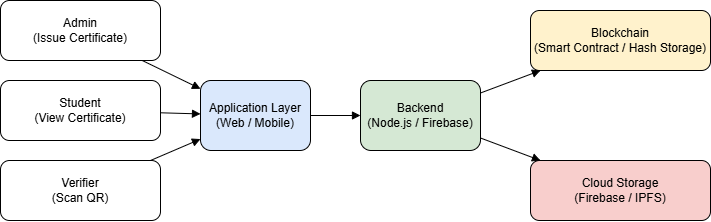

The diagram above was exported from draw.io. Its source (the exported page's mxGraphModel, read from the mxfile embedded in the PNG):
<mxGraphModel dx="1212" dy="733" grid="1" gridSize="10" guides="1" tooltips="1" connect="1" arrows="1" fold="1" page="1" pageScale="1" pageWidth="827" pageHeight="1169" math="0" shadow="0">
  <root>
    <mxCell id="0" />
    <mxCell id="1" parent="0" />
    <mxCell id="xr5r0pgY0mtSOwD9X9Mt-1" parent="1" style="rounded=1;whiteSpace=wrap;html=1;" value="Admin&#10;(Issue Certificate)" vertex="1">
      <mxGeometry height="60" width="160" x="170" y="70" as="geometry" />
    </mxCell>
    <mxCell id="xr5r0pgY0mtSOwD9X9Mt-2" parent="1" style="rounded=1;whiteSpace=wrap;html=1;" value="Student&#10;(View Certificate)" vertex="1">
      <mxGeometry height="60" width="160" x="170" y="150" as="geometry" />
    </mxCell>
    <mxCell id="xr5r0pgY0mtSOwD9X9Mt-3" parent="1" style="rounded=1;whiteSpace=wrap;html=1;" value="Verifier&#10;(Scan QR)" vertex="1">
      <mxGeometry height="60" width="160" x="170" y="230" as="geometry" />
    </mxCell>
    <mxCell id="xr5r0pgY0mtSOwD9X9Mt-4" parent="1" style="rounded=1;whiteSpace=wrap;html=1;fillColor=#dae8fc;" value="Application Layer&#10;(Web / Mobile)" vertex="1">
      <mxGeometry height="70" width="110" x="370" y="150" as="geometry" />
    </mxCell>
    <mxCell id="xr5r0pgY0mtSOwD9X9Mt-5" parent="1" style="rounded=1;whiteSpace=wrap;html=1;fillColor=#d5e8d4;" value="Backend&#10;(Node.js / Firebase)" vertex="1">
      <mxGeometry height="70" width="120" x="530" y="150" as="geometry" />
    </mxCell>
    <mxCell id="xr5r0pgY0mtSOwD9X9Mt-6" parent="1" style="rounded=1;whiteSpace=wrap;html=1;fillColor=#fff2cc;" value="Blockchain&#10;(Smart Contract / Hash Storage)" vertex="1">
      <mxGeometry height="60" width="180" x="700" y="80" as="geometry" />
    </mxCell>
    <mxCell id="xr5r0pgY0mtSOwD9X9Mt-7" parent="1" style="rounded=1;whiteSpace=wrap;html=1;fillColor=#f8cecc;" value="Cloud Storage&#10;(Firebase / IPFS)" vertex="1">
      <mxGeometry height="60" width="180" x="700" y="230" as="geometry" />
    </mxCell>
    <mxCell id="xr5r0pgY0mtSOwD9X9Mt-8" edge="1" parent="1" source="xr5r0pgY0mtSOwD9X9Mt-1" style="endArrow=block;" target="xr5r0pgY0mtSOwD9X9Mt-4">
      <mxGeometry relative="1" as="geometry" />
    </mxCell>
    <mxCell id="xr5r0pgY0mtSOwD9X9Mt-9" edge="1" parent="1" source="xr5r0pgY0mtSOwD9X9Mt-2" style="endArrow=block;" target="xr5r0pgY0mtSOwD9X9Mt-4">
      <mxGeometry relative="1" as="geometry" />
    </mxCell>
    <mxCell id="xr5r0pgY0mtSOwD9X9Mt-10" edge="1" parent="1" source="xr5r0pgY0mtSOwD9X9Mt-3" style="endArrow=block;" target="xr5r0pgY0mtSOwD9X9Mt-4">
      <mxGeometry relative="1" as="geometry" />
    </mxCell>
    <mxCell id="xr5r0pgY0mtSOwD9X9Mt-11" edge="1" parent="1" source="xr5r0pgY0mtSOwD9X9Mt-4" style="endArrow=block;" target="xr5r0pgY0mtSOwD9X9Mt-5">
      <mxGeometry relative="1" as="geometry" />
    </mxCell>
    <mxCell id="xr5r0pgY0mtSOwD9X9Mt-12" edge="1" parent="1" source="xr5r0pgY0mtSOwD9X9Mt-5" style="endArrow=block;" target="xr5r0pgY0mtSOwD9X9Mt-6">
      <mxGeometry relative="1" as="geometry" />
    </mxCell>
    <mxCell id="xr5r0pgY0mtSOwD9X9Mt-13" edge="1" parent="1" source="xr5r0pgY0mtSOwD9X9Mt-5" style="endArrow=block;" target="xr5r0pgY0mtSOwD9X9Mt-7">
      <mxGeometry relative="1" as="geometry" />
    </mxCell>
  </root>
</mxGraphModel>